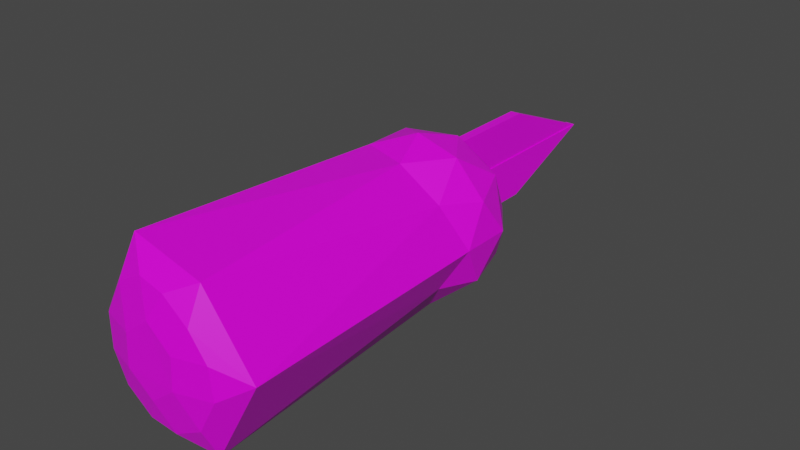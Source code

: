 # Source: test_hook_knife.blend  (saved by Blender 3.2.14; exported with 4.5.12 LTS)
import bpy
from mathutils import Matrix  # noqa: F401  (used for matrix-valued properties, if any)

bpy.ops.wm.read_factory_settings(use_empty=True)
scene = bpy.context.scene
scene.name = 'Scene'

# ---- collections
col_collection = bpy.data.collections.new('Collection'); scene.collection.children.link(col_collection)

# ---- images (referenced by path relative to the original .blend; pixels are not part of the script)
import os
ASSET_DIR = os.environ.get("B2B_ASSET_DIR", "")  # directory of the original .blend (textures are referenced by path, not embedded)
HERE = os.path.dirname(os.path.abspath(__file__))  # packed textures are extracted next to this script under _unpacked/

def load_image(name, relpath, width, height, colorspace="sRGB"):
    """Load a texture the original file referenced (path relative to the .blend, or extracted next to this script)."""
    p = next((c for c in (os.path.join(HERE, relpath), os.path.join(ASSET_DIR, relpath)) if relpath and os.path.exists(c)), "")
    if p:
        img = bpy.data.images.load(p, check_existing=True)
        img.name = name
    else:  # same state as the original file: an image datablock whose file is absent (Cycles renders it pink)
        img = bpy.data.images.new(name, width, height)
        img.source = "FILE"
        img.filepath = "//" + (relpath or name)
    img.colorspace_settings.name = colorspace
    return img
img_icosphere_png = load_image('Icosphere.png', 'Icosphere.png', 1024, 1024, 'sRGB')

# ---- materials (node trees are filled in below, after node groups)
mat_material = bpy.data.materials.new('Material')
mat_material.alpha_threshold = 0.0
mat_material.use_transparent_shadow = False
mat_material.line_color = (0.0, 0.0, 0.0, 1.0)

# ---- material node trees
mat_material.use_nodes = True; mat_material.node_tree.nodes.clear()
_N = mat_material.node_tree.nodes; _L = mat_material.node_tree.links
n0 = _N.new('ShaderNodeOutputMaterial'); n0.name = 'Material Output'; n0.location = (300, 300)
n1 = _N.new('ShaderNodeBsdfPrincipled'); n1.name = 'Principled BSDF'; n1.location = (10, 300)
n1.distribution = 'GGX'
n1.subsurface_method = 'RANDOM_WALK_SKIN'
n1.inputs[2].default_value = 0.4
n1.inputs[3].default_value = 1.45
n1.inputs[27].default_value = (0.0, 0.0, 0.0, 1.0)
n1.inputs[28].default_value = 1.0
n2 = _N.new('ShaderNodeTexImage'); n2.name = 'Image Texture'; n2.location = (-437, 193)
n2.image = img_icosphere_png
_L.new(n1.outputs[0], n0.inputs[0])
_L.new(n2.outputs[0], n1.inputs[0])
n0.is_active_output = True

# ---- world
world_world = bpy.data.worlds.new('World'); scene.world = world_world
world_world.use_nodes = True; world_world.node_tree.nodes.clear()
_N = world_world.node_tree.nodes; _L = world_world.node_tree.links
n0 = _N.new('ShaderNodeOutputWorld'); n0.name = 'World Output'; n0.location = (300, 300)
n1 = _N.new('ShaderNodeBackground'); n1.name = 'Background'; n1.location = (10, 300)
n1.inputs[0].default_value = (0.05088, 0.05088, 0.05088, 1.0)
_L.new(n1.outputs[0], n0.inputs[0])
n0.is_active_output = True
world_world.color = (0.05088, 0.05088, 0.05088)
world_world.use_sun_shadow = False
world_world.sun_shadow_jitter_overblur = 0.0

# ---- meshes
me_icosphere = bpy.data.meshes.new('Icosphere')
me_icosphere.from_pydata([(0.0, 0.0, -1.0), (0.7236, -0.5257, -0.4472), (-0.8944, 0.0, -0.4472), (-0.2764, 0.8506, -0.4472), (0.7236, 0.5257, -0.4472), (-0.7236, -0.5257, 0.4472), (-0.7236, 0.5257, 0.4472), (0.2764, 0.8506, 0.4472), (0.8944, 0.0, 0.4472), (0.0, 0.0, 1.0), (-0.1625, -0.5, -0.8507), (0.4253, -0.309, -0.8507), (0.8506, 0.0, -0.5257), (0.4253, 0.309, -0.8507), (-0.5257, 0.0, -0.8507), (-0.6882, -0.5, -0.5257), (-0.1625, 0.5, -0.8507), (-0.6882, 0.5, -0.5257), (0.2629, 0.809, -0.5257), (0.9511, -0.309, 0.0), (0.9511, 0.309, 0.0), (-0.9511, -0.309, 0.0), (-0.5878, 0.809, 0.0), (-0.9511, 0.309, 0.0), (0.5878, 0.809, 0.0), (0.0, 1.0, 0.0), (0.6882, -0.5, 0.5257), (-0.8506, 0.0, 0.5257), (-0.2629, 0.809, 0.5257), (0.6882, 0.5, 0.5257), (0.1625, -0.5, 0.8507), (0.5257, 0.0, 0.8507), (-0.4253, -0.309, 0.8507), (-0.4253, 0.309, 0.8507), (0.1625, 0.5, 0.8507), (0.05248, -1.932, 0.1252), (0.05248, -1.932, 0.6645), (0.05248, 1.817, 0.1252), (0.05248, 1.817, 0.6645), (-0.07095, -1.932, 0.1252), (-0.07095, -1.932, 0.6645), (-0.07095, 1.817, 0.1252), (-0.07095, 1.817, 0.6645), (0.05248, 3.175, 0.1252), (0.05248, 1.885, 0.6645), (-0.07095, 3.175, 0.1252), (-0.07095, 1.885, 0.6645), (0.06385, -1.934, 0.1327), (0.06385, -1.934, -0.4067), (0.06385, 1.814, 0.1327), (0.06385, 1.814, -0.4067), (-0.05958, -1.934, 0.1327), (-0.05958, -1.934, -0.4067), (-0.05958, 1.814, 0.1327), (-0.05958, 1.814, -0.4067), (0.06385, 3.172, 0.1327), (0.06385, 1.882, -0.4067), (-0.05958, 3.172, 0.1327), (-0.05958, 1.882, -0.4067), (-0.1825, -3.698, -0.7361), (-0.4881, -3.702, -0.5045), (-0.4791, -3.512, -0.8725), (0.4881, -3.702, 0.5045), (0.4791, -3.512, 0.8725), (0.1825, -3.698, 0.7361), (0.457, -3.447, -1.029), (0.4741, -3.662, -0.6105), (0.1357, -3.676, -0.7888), (-0.0194, -3.778, -0.4358), (0.2898, -3.784, -0.1908), (0.3188, -3.785, 0.1926), (0.0194, -3.778, 0.4358), (-0.2898, -3.784, 0.1908), (-0.3188, -3.785, -0.1926), (0.6789, -3.679, 0.1926), (0.702, -3.662, -0.1908), (1.019, -3.447, 0.002862), (-0.6789, -3.679, -0.1926), (-0.702, -3.662, 0.1908), (-1.019, -3.447, -0.002862), (-0.1357, -3.676, 0.7888), (-0.457, -3.447, 1.029), (-0.4741, -3.662, 0.6105)], [], [(0, 11, 10), (1, 11, 12), (0, 10, 14), (0, 14, 16), (0, 16, 13), (1, 12, 19), (60, 73, 77), (2, 15, 21), (3, 17, 22), (4, 18, 24), (76, 19, 26), (70, 74, 62), (2, 21, 23), (3, 22, 25), (4, 24, 20), (81, 63, 30), (32, 81, 30), (6, 27, 33), (7, 28, 34), (8, 29, 31), (31, 34, 9), (31, 29, 34), (29, 7, 34), (34, 33, 9), (34, 28, 33), (28, 6, 33), (33, 32, 9), (33, 27, 32), (27, 5, 32), (32, 30, 9), (11, 1, 65), (30, 31, 9), (30, 26, 31), (26, 8, 31), (20, 29, 8), (20, 24, 29), (24, 7, 29), (25, 28, 7), (25, 22, 28), (22, 6, 28), (23, 27, 6), (23, 21, 27), (21, 5, 27), (21, 15, 79), (1, 19, 76), (76, 26, 63), (63, 26, 30), (21, 79, 5), (19, 8, 26), (24, 25, 7), (24, 18, 25), (18, 3, 25), (22, 23, 6), (22, 17, 23), (17, 2, 23), (79, 81, 5), (5, 81, 32), (59, 67, 68), (71, 64, 80), (10, 11, 65), (69, 66, 75), (19, 20, 8), (19, 12, 20), (12, 4, 20), (13, 18, 4), (13, 16, 18), (16, 3, 18), (16, 17, 3), (16, 14, 17), (14, 2, 17), (14, 15, 2), (14, 10, 15), (15, 61, 79), (12, 13, 4), (12, 11, 13), (11, 0, 13), (10, 61, 15), (78, 72, 82), (65, 1, 76), (35, 36, 38, 37), (42, 41, 45, 46), (41, 42, 40, 39), (39, 40, 36, 35), (37, 41, 39, 35), (42, 38, 36, 40), (43, 44, 46, 45), (41, 37, 43), (38, 42, 46, 44), (38, 44, 43), (47, 48, 50, 49), (54, 53, 57, 58), (53, 54, 52, 51), (51, 52, 48, 47), (49, 53, 51, 47), (54, 50, 48, 52), (55, 56, 58), (53, 49, 55), (50, 54, 58, 56), (49, 50, 56, 55), (57, 55, 58), (57, 53, 55), (45, 41, 43), (37, 38, 43), (59, 60, 61), (62, 63, 64), (65, 66, 67), (68, 69, 70, 71, 72, 73), (74, 75, 76), (77, 78, 79), (80, 81, 82), (67, 59, 61, 65), (73, 60, 59, 68), (76, 63, 62, 74), (64, 71, 70, 62), (60, 77, 79, 61), (63, 81, 80, 64), (78, 82, 81, 79), (77, 73, 72, 78), (82, 72, 71, 80), (69, 75, 74, 70), (68, 67, 66, 69), (75, 66, 65, 76), (10, 65, 61)])
_uv = me_icosphere.uv_layers.new(name='UVMap')
_uv.uv.foreach_set('vector', [0.4839, 0.3853, 0.4402, 0.3537, 0.5016, 0.3337, 0.06278, 0.1393, 0.02071, 0.1162, 0.05494, 0.08434, 0.4839, 0.3853, 0.5016, 0.3337, 0.5395, 0.3858, 0.4839, 0.3853, 0.5395, 0.3858, 0.5016, 0.4381, 0.4839, 0.3853, 0.5016, 0.4381, 0.4402, 0.4183, 0.06278, 0.1393, 0.05494, 0.08434, 0.1097, 0.117, 0.2726, 0.5006, 0.2725, 0.5377, 0.2395, 0.5197, 0.3554, 0.08498, 0.3632, 0.1372, 0.3085, 0.117, 0.04331, 0.6012, 0.0, 0.6078, 0.01249, 0.5533, 0.1478, 0.605, 0.09934, 0.6114, 0.1353, 0.5577, 0.108, 0.4451, 0.1097, 0.117, 0.1645, 0.1372, 0.3118, 0.6049, 0.3449, 0.6229, 0.3118, 0.642, 0.3554, 0.08498, 0.3085, 0.117, 0.3089, 0.05241, 0.04331, 0.6012, 0.01249, 0.5533, 0.07389, 0.5555, 0.06347, 0.02938, 0.1104, 0.0, 0.1101, 0.05242, 0.5965, 0.02599, 0.6951, 0.0193, 0.6621, 0.3342, 0.6008, 0.3542, 0.5965, 0.02599, 0.6621, 0.3342, 0.2622, 0.02938, 0.2537, 0.08433, 0.2199, 0.05164, 0.1045, 0.5098, 0.04843, 0.4996, 0.09409, 0.4673, 0.1566, 0.08499, 0.1651, 0.03268, 0.1988, 0.08508, 0.7, 0.3864, 0.6621, 0.4387, 0.6444, 0.3863, 0.7, 0.3864, 0.7188, 0.439, 0.6621, 0.4387, 0.7188, 0.439, 0.6762, 0.4758, 0.6621, 0.4387, 0.6621, 0.4387, 0.6008, 0.4188, 0.6444, 0.3863, 0.6621, 0.4387, 0.6195, 0.4714, 0.6008, 0.4188, 0.6195, 0.4714, 0.5718, 0.4419, 0.6008, 0.4188, 0.6008, 0.4188, 0.6008, 0.3542, 0.6444, 0.3863, 0.6008, 0.4188, 0.5582, 0.3869, 0.6008, 0.3542, 0.2537, 0.08433, 0.2615, 0.1393, 0.2195, 0.1162, 0.6008, 0.3542, 0.6621, 0.3342, 0.6444, 0.3863, 0.02071, 0.1162, 0.06278, 0.1393, 0.0, 0.4441, 0.6621, 0.3342, 0.7, 0.3864, 0.6444, 0.3863, 0.6621, 0.3342, 0.7188, 0.3345, 0.7, 0.3864, 0.1645, 0.1372, 0.1566, 0.08499, 0.1988, 0.08508, 0.1101, 0.05242, 0.1651, 0.03268, 0.1566, 0.08499, 0.1101, 0.05242, 0.1104, 0.0, 0.1651, 0.03268, 0.1353, 0.5577, 0.1045, 0.5098, 0.1478, 0.5032, 0.07389, 0.5555, 0.04843, 0.4996, 0.1045, 0.5098, 0.07389, 0.5555, 0.01249, 0.5533, 0.04843, 0.4996, 0.01249, 0.5533, 0.0, 0.506, 0.04843, 0.4996, 0.3089, 0.05241, 0.2537, 0.08433, 0.2622, 0.02938, 0.3089, 0.05241, 0.3085, 0.117, 0.2537, 0.08433, 0.3085, 0.117, 0.2615, 0.1393, 0.2537, 0.08433, 0.3085, 0.117, 0.3632, 0.1372, 0.3067, 0.4451, 0.06278, 0.1393, 0.1097, 0.117, 0.108, 0.4451, 0.108, 0.4451, 0.1645, 0.1372, 0.1988, 0.4522, 0.6951, 0.0193, 0.7188, 0.3345, 0.6621, 0.3342, 0.3085, 0.117, 0.3067, 0.4451, 0.2615, 0.1393, 0.1097, 0.117, 0.1566, 0.08499, 0.1645, 0.1372, 0.1353, 0.5577, 0.07389, 0.5555, 0.1045, 0.5098, 0.1353, 0.5577, 0.09934, 0.6114, 0.07389, 0.5555, 0.09934, 0.6114, 0.04331, 0.6012, 0.07389, 0.5555, 0.3091, 0.0, 0.3089, 0.05241, 0.2622, 0.02938, 0.3091, 0.0, 0.3639, 0.03268, 0.3089, 0.05241, 0.3639, 0.03268, 0.3554, 0.08498, 0.3089, 0.05241, 0.3067, 0.4451, 0.1988, 0.4441, 0.2615, 0.1393, 0.2615, 0.1393, 0.1988, 0.4441, 0.2195, 0.1162, 0.3122, 0.4946, 0.3441, 0.5057, 0.3122, 0.5303, 0.2722, 0.6123, 0.2721, 0.648, 0.2403, 0.6369, 0.5016, 0.3337, 0.4402, 0.3537, 0.436, 0.02525, 0.3283, 0.5683, 0.3662, 0.539, 0.3661, 0.5889, 0.1097, 0.117, 0.1101, 0.05242, 0.1566, 0.08499, 0.1097, 0.117, 0.05494, 0.08434, 0.1101, 0.05242, 0.05494, 0.08434, 0.06347, 0.02938, 0.1101, 0.05242, 0.4402, 0.4183, 0.4589, 0.4717, 0.4112, 0.4425, 0.4402, 0.4183, 0.5016, 0.4381, 0.4589, 0.4717, 0.05368, 0.6437, 0.04331, 0.6012, 0.09934, 0.6114, 0.5016, 0.4381, 0.5582, 0.4393, 0.5156, 0.4763, 0.5016, 0.4381, 0.5395, 0.3858, 0.5582, 0.4393, 0.3975, 0.08509, 0.3554, 0.08498, 0.3639, 0.03268, 0.3975, 0.08509, 0.3632, 0.1372, 0.3554, 0.08498, 0.5395, 0.3858, 0.5016, 0.3337, 0.5582, 0.3348, 0.3632, 0.1372, 0.3975, 0.4522, 0.3067, 0.4451, 0.05494, 0.08434, 0.02111, 0.05164, 0.06347, 0.02938, 0.3975, 0.3873, 0.4402, 0.3537, 0.4402, 0.4183, 0.4402, 0.3537, 0.4839, 0.3853, 0.4402, 0.4183, 0.5016, 0.3337, 0.5345, 0.01887, 0.5582, 0.3348, 0.2182, 0.5537, 0.256, 0.5743, 0.2181, 0.6036, 0.0, 0.4441, 0.06278, 0.1393, 0.108, 0.4451, 0.7188, 3.576e-07, 0.7752, 0.0, 0.7752, 0.3918, 0.7188, 0.3918, 0.9443, 0.1419, 0.8879, 0.1419, 0.8879, 0.0, 0.9443, 0.1348, 0.8879, 0.1419, 0.9443, 0.1419, 0.9443, 0.5337, 0.8879, 0.5337, 0.1607, 0.4673, 0.1607, 0.5236, 0.1478, 0.5236, 0.1478, 0.4673, 1.0, 0.3918, 0.9871, 0.3918, 0.9871, 7.153e-06, 1.0, 0.0, 0.9593, 0.1399, 0.9722, 0.1398, 0.9742, 0.5313, 0.9613, 0.5314, 0.9742, 0.0, 0.9721, 0.1326, 0.9593, 0.1327, 0.9613, 9.131e-05, 0.9871, 0.3918, 1.0, 0.3918, 1.0, 0.5337, 0.9722, 0.1398, 0.9593, 0.1399, 0.9593, 0.1327, 0.9721, 0.1326, 0.7752, 0.3918, 0.7752, 0.3989, 0.7188, 0.5337, 0.8879, 0.5337, 0.8315, 0.5337, 0.8315, 0.1419, 0.8879, 0.1419, 0.7752, 0.3918, 0.8315, 0.3918, 0.8315, 0.5337, 0.7752, 0.3989, 0.8315, 0.3918, 0.7752, 0.3918, 0.7752, 3.576e-07, 0.8315, 0.0, 0.1607, 0.5236, 0.1607, 0.4673, 0.1736, 0.4673, 0.1736, 0.5236, 0.9871, 0.3918, 0.9742, 0.3918, 0.9742, 7.033e-06, 0.9871, 0.0, 0.9572, 0.3916, 0.9443, 0.3915, 0.9464, 0.0, 0.9593, 4.363e-05, 0.9464, 0.5354, 0.9443, 0.3987, 0.9572, 0.3987, 0.9742, 0.3918, 0.9871, 0.3918, 0.9871, 0.5337, 0.9443, 0.3915, 0.9572, 0.3916, 0.9572, 0.3987, 0.9443, 0.3987, 0.8879, 0.1419, 0.8315, 0.1419, 0.8315, 0.1348, 0.8879, 0.0, 0.9593, 0.5355, 0.9464, 0.5354, 0.9572, 0.3987, 0.9742, 0.5337, 0.9742, 0.3918, 0.9871, 0.5337, 0.9871, 0.5337, 0.9871, 0.3918, 1.0, 0.5337, 0.7188, 0.3918, 0.7752, 0.3918, 0.7188, 0.5337, 0.3122, 0.4946, 0.2726, 0.5006, 0.2918, 0.4673, 0.3118, 0.642, 0.2925, 0.6753, 0.2721, 0.648, 0.3856, 0.4997, 0.3662, 0.539, 0.3441, 0.5057, 0.3122, 0.5303, 0.3283, 0.5683, 0.3118, 0.6049, 0.2722, 0.6123, 0.256, 0.5743, 0.2725, 0.5377, 0.3449, 0.6229, 0.3661, 0.5889, 0.3856, 0.6225, 0.2395, 0.5197, 0.2182, 0.5537, 0.1988, 0.5201, 0.2403, 0.6369, 0.1988, 0.6429, 0.2181, 0.6036, 0.4708, 0.002184, 0.5043, 0.0, 0.5345, 0.01887, 0.436, 0.02525, 0.2725, 0.5377, 0.2726, 0.5006, 0.3122, 0.4946, 0.3122, 0.5303, 0.3856, 0.6225, 0.2925, 0.6753, 0.3118, 0.642, 0.3449, 0.6229, 0.2721, 0.648, 0.2722, 0.6123, 0.3118, 0.6049, 0.3118, 0.642, 0.2726, 0.5006, 0.2395, 0.5197, 0.1988, 0.5201, 0.2918, 0.4673, 0.6951, 0.0193, 0.5965, 0.02599, 0.6313, 0.002288, 0.6648, 0.0, 0.2863, 0.4673, 0.2424, 0.4669, 0.1988, 0.4441, 0.3067, 0.4451, 0.2395, 0.5197, 0.2725, 0.5377, 0.256, 0.5743, 0.2182, 0.5537, 0.2181, 0.6036, 0.256, 0.5743, 0.2722, 0.6123, 0.2403, 0.6369, 0.3283, 0.5683, 0.3661, 0.5889, 0.3449, 0.6229, 0.3118, 0.6049, 0.3122, 0.5303, 0.3441, 0.5057, 0.3662, 0.539, 0.3283, 0.5683, 0.08755, 0.4673, 0.04365, 0.4669, 0.0, 0.4441, 0.108, 0.4451, 0.5016, 0.3337, 0.436, 0.02525, 0.5345, 0.01887])
me_icosphere.materials.append(mat_material)
me_icosphere.update()

# ---- objects
ob_icosphere = bpy.data.objects.new('Icosphere', me_icosphere)

# ---- transforms, parenting, visibility, modifiers, constraints
ob_icosphere.location = (0.0, 0.0, 0.0)

# ---- collection membership
col_collection.objects.link(ob_icosphere)

# ---- scene / render settings (as saved in the file)
scene.frame_start = 1; scene.frame_end = 250; scene.frame_set(1)
scene.render.engine = 'BLENDER_EEVEE_NEXT'
scene.cycles.sampling_pattern = 'TABULATED_SOBOL'
scene.cycles.use_light_tree = False
scene.view_settings.view_transform = 'Filmic'
bpy.context.view_layer.update()

# ---- added for rendering (the .blend has no active camera and no usable light): camera, sun
cam_auto = bpy.data.cameras.new('AutoCamera')
cam_auto.lens = 50.0
cam_auto.sensor_width = 36.0
cam_auto.clip_end = 1000.0
ob_auto_camera = bpy.data.objects.new('AutoCamera', cam_auto)
scene.collection.objects.link(ob_auto_camera)
ob_auto_camera.location = (6.97485, -8.6751, 5.57988)
ob_auto_camera.rotation_euler = (1.09748, -7.21219e-08, 0.694738)
scene.camera = ob_auto_camera
light_auto_sun = bpy.data.lights.new('AutoSun', 'SUN')
light_auto_sun.energy = 3.0
light_auto_sun.angle = 0.0523599
ob_auto_sun = bpy.data.objects.new('AutoSun', light_auto_sun)
scene.collection.objects.link(ob_auto_sun)
ob_auto_sun.rotation_euler = (0.872665, 0.174533, 0.523599)
bpy.context.view_layer.update()
